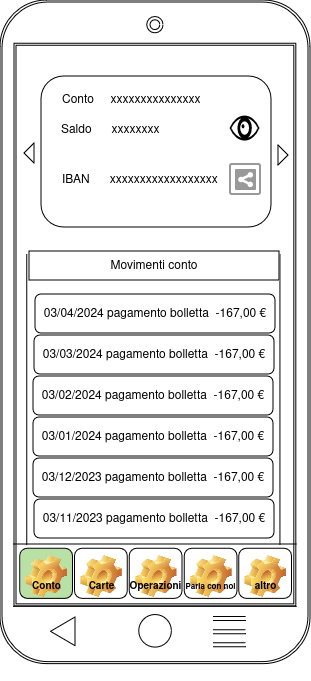

The diagram above was exported from draw.io. Its source (the exported page's mxGraphModel, read from the mxfile embedded in the PNG):
<mxGraphModel dx="954" dy="517" grid="1" gridSize="10" guides="1" tooltips="1" connect="1" arrows="1" fold="1" page="1" pageScale="1" pageWidth="827" pageHeight="1169" math="0" shadow="0">
  <root>
    <mxCell id="0" />
    <mxCell id="1" parent="0" />
    <mxCell id="xQnceqxJn2610WIuwE6C-1" value="" style="group;fillColor=#FFFFFF;" parent="1" vertex="1" connectable="0">
      <mxGeometry x="39" y="40" width="310" height="680" as="geometry" />
    </mxCell>
    <mxCell id="xQnceqxJn2610WIuwE6C-2" value="" style="group" parent="xQnceqxJn2610WIuwE6C-1" vertex="1" connectable="0">
      <mxGeometry width="310" height="680" as="geometry" />
    </mxCell>
    <mxCell id="xQnceqxJn2610WIuwE6C-3" value="" style="shape=ext;double=1;rounded=1;whiteSpace=wrap;html=1;" parent="xQnceqxJn2610WIuwE6C-2" vertex="1">
      <mxGeometry width="310.00000000000006" height="663.6144578313255" as="geometry" />
    </mxCell>
    <mxCell id="xQnceqxJn2610WIuwE6C-4" value="" style="shape=ext;double=1;rounded=0;whiteSpace=wrap;html=1;" parent="xQnceqxJn2610WIuwE6C-2" vertex="1">
      <mxGeometry x="14.090909090909088" y="43.27920377160818" width="281.81818181818176" height="562.6296490309063" as="geometry" />
    </mxCell>
    <mxCell id="xQnceqxJn2610WIuwE6C-5" value="" style="shape=partialRectangle;whiteSpace=wrap;html=1;left=0;right=0;fillColor=none;" parent="xQnceqxJn2610WIuwE6C-2" vertex="1">
      <mxGeometry x="14.096842105263159" y="543.9426506024096" width="281.8226315789473" height="62.32240963855421" as="geometry" />
    </mxCell>
    <mxCell id="xQnceqxJn2610WIuwE6C-6" value="Conto" style="label;whiteSpace=wrap;html=1;align=center;verticalAlign=bottom;spacingLeft=0;spacingBottom=4;imageAlign=center;imageVerticalAlign=top;image=img/clipart/Gear_128x128.png;fontSize=10;fillColor=#B9E0A5;fontColor=#000000;" parent="xQnceqxJn2610WIuwE6C-2" vertex="1">
      <mxGeometry x="19.84815789473684" y="548.2028915662651" width="52.7571052631579" height="50.13975903614458" as="geometry" />
    </mxCell>
    <mxCell id="xQnceqxJn2610WIuwE6C-7" value="&lt;font style=&quot;font-size: 8px;&quot;&gt;Parla con noi&lt;/font&gt;" style="label;whiteSpace=wrap;html=1;align=center;verticalAlign=bottom;spacingLeft=0;spacingBottom=4;imageAlign=center;imageVerticalAlign=top;image=img/clipart/Gear_128x128.png;fontSize=10;" parent="xQnceqxJn2610WIuwE6C-2" vertex="1">
      <mxGeometry x="184.36842105263156" y="548.2028915662651" width="52.7571052631579" height="50.13975903614458" as="geometry" />
    </mxCell>
    <mxCell id="xQnceqxJn2610WIuwE6C-8" value="altro" style="label;whiteSpace=wrap;html=1;align=center;verticalAlign=bottom;spacingLeft=0;spacingBottom=4;imageAlign=center;imageVerticalAlign=top;image=img/clipart/Gear_128x128.png;fontSize=10;" parent="xQnceqxJn2610WIuwE6C-2" vertex="1">
      <mxGeometry x="238.75710526315785" y="548.2028915662651" width="52.7571052631579" height="50.13975903614458" as="geometry" />
    </mxCell>
    <mxCell id="xQnceqxJn2610WIuwE6C-9" value="" style="ellipse;shape=doubleEllipse;whiteSpace=wrap;html=1;aspect=fixed;" parent="xQnceqxJn2610WIuwE6C-2" vertex="1">
      <mxGeometry x="146.8421052631579" y="16.385542168674696" width="16.31578947368421" height="16.31578947368421" as="geometry" />
    </mxCell>
    <mxCell id="xQnceqxJn2610WIuwE6C-10" value="" style="ellipse;whiteSpace=wrap;html=1;aspect=fixed;" parent="xQnceqxJn2610WIuwE6C-2" vertex="1">
      <mxGeometry x="138.69236842105263" y="614.4578313253012" width="32.63157894736842" height="32.63157894736842" as="geometry" />
    </mxCell>
    <mxCell id="xQnceqxJn2610WIuwE6C-11" value="" style="triangle;whiteSpace=wrap;html=1;rotation=-180;" parent="xQnceqxJn2610WIuwE6C-2" vertex="1">
      <mxGeometry x="50.578947368421055" y="616.9156626506024" width="24.473684210526315" height="28.67469879518072" as="geometry" />
    </mxCell>
    <mxCell id="xQnceqxJn2610WIuwE6C-13" value="" style="shape=partialRectangle;whiteSpace=wrap;html=1;top=0;bottom=0;fillColor=none;" parent="xQnceqxJn2610WIuwE6C-2" vertex="1">
      <mxGeometry x="26.84" y="255" width="253.16" height="289" as="geometry" />
    </mxCell>
    <mxCell id="xQnceqxJn2610WIuwE6C-14" value="Movimenti conto" style="rounded=0;whiteSpace=wrap;html=1;" parent="xQnceqxJn2610WIuwE6C-2" vertex="1">
      <mxGeometry x="29" y="251" width="250" height="29" as="geometry" />
    </mxCell>
    <mxCell id="FJtkNojAWWmI7zNmJHA--5" value="" style="group" parent="xQnceqxJn2610WIuwE6C-2" vertex="1" connectable="0">
      <mxGeometry x="19" y="76" width="271" height="151" as="geometry" />
    </mxCell>
    <mxCell id="xQnceqxJn2610WIuwE6C-12" value="" style="rounded=1;whiteSpace=wrap;html=1;" parent="FJtkNojAWWmI7zNmJHA--5" vertex="1">
      <mxGeometry x="22" width="230" height="151" as="geometry" />
    </mxCell>
    <mxCell id="xQnceqxJn2610WIuwE6C-34" value="&lt;blockquote&gt;&lt;div align=&quot;left&quot;&gt;Conto&amp;nbsp;&amp;nbsp;&amp;nbsp;&amp;nbsp; xxxxxxxxxxxxxxx &lt;/div&gt;&lt;/blockquote&gt;" style="text;html=1;align=left;verticalAlign=middle;whiteSpace=wrap;rounded=0;" parent="FJtkNojAWWmI7zNmJHA--5" vertex="1">
      <mxGeometry x="1" y="9" width="270" height="30" as="geometry" />
    </mxCell>
    <mxCell id="xQnceqxJn2610WIuwE6C-35" value="&lt;blockquote&gt;&lt;div align=&quot;left&quot;&gt;IBAN&amp;nbsp;&amp;nbsp;&amp;nbsp;&amp;nbsp;&amp;nbsp; xxxxxxxxxxxxxxxxxx&lt;br&gt;&lt;/div&gt;&lt;/blockquote&gt;" style="text;html=1;align=left;verticalAlign=middle;whiteSpace=wrap;rounded=0;" parent="FJtkNojAWWmI7zNmJHA--5" vertex="1">
      <mxGeometry x="1" y="89" width="270" height="30" as="geometry" />
    </mxCell>
    <mxCell id="FJtkNojAWWmI7zNmJHA--1" value="&lt;blockquote&gt;Saldo &amp;nbsp;&amp;nbsp;&amp;nbsp;&amp;nbsp; xxxxxxxx&amp;nbsp;&amp;nbsp;&amp;nbsp;&amp;nbsp;&amp;nbsp; &lt;br&gt;&lt;/blockquote&gt;" style="text;html=1;align=left;verticalAlign=middle;whiteSpace=wrap;rounded=0;" parent="FJtkNojAWWmI7zNmJHA--5" vertex="1">
      <mxGeometry y="39" width="270" height="30" as="geometry" />
    </mxCell>
    <mxCell id="FJtkNojAWWmI7zNmJHA--3" value="" style="shape=mxgraph.signs.healthcare.eye;html=1;pointerEvents=1;fillColor=#000000;strokeColor=none;verticalLabelPosition=bottom;verticalAlign=top;align=center;" parent="FJtkNojAWWmI7zNmJHA--5" vertex="1">
      <mxGeometry x="210" y="39" width="30" height="25" as="geometry" />
    </mxCell>
    <mxCell id="FJtkNojAWWmI7zNmJHA--4" value="" style="strokeColor=#999999;verticalLabelPosition=bottom;shadow=0;dashed=0;verticalAlign=top;strokeWidth=2;html=1;shape=mxgraph.mockup.misc.shareIcon;" parent="FJtkNojAWWmI7zNmJHA--5" vertex="1">
      <mxGeometry x="211" y="88" width="30" height="30" as="geometry" />
    </mxCell>
    <mxCell id="xQnceqxJn2610WIuwE6C-18" value="&lt;font style=&quot;font-size: 10px;&quot;&gt;Carte&lt;/font&gt;" style="label;whiteSpace=wrap;html=1;align=center;verticalAlign=bottom;spacingLeft=0;spacingBottom=4;imageAlign=center;imageVerticalAlign=top;image=img/clipart/Gear_128x128.png;fontSize=10;fillColor=#ffffff;" parent="xQnceqxJn2610WIuwE6C-1" vertex="1">
      <mxGeometry x="74.50605263157888" y="548.2028915662651" width="52.7571052631579" height="50.13975903614458" as="geometry" />
    </mxCell>
    <mxCell id="xQnceqxJn2610WIuwE6C-19" value="Operazioni" style="label;whiteSpace=wrap;html=1;align=center;verticalAlign=bottom;spacingLeft=0;spacingBottom=4;imageAlign=center;imageVerticalAlign=top;image=img/clipart/Gear_128x128.png;fontSize=10;" parent="xQnceqxJn2610WIuwE6C-1" vertex="1">
      <mxGeometry x="129.163947368421" y="548.2028915662651" width="52.7571052631579" height="50.13975903614458" as="geometry" />
    </mxCell>
    <mxCell id="xQnceqxJn2610WIuwE6C-20" value="" style="group" parent="xQnceqxJn2610WIuwE6C-1" vertex="1" connectable="0">
      <mxGeometry x="212.92105263157893" y="618.5542168674699" width="32.63157894736842" height="26.216867469879517" as="geometry" />
    </mxCell>
    <mxCell id="xQnceqxJn2610WIuwE6C-21" value="" style="shape=link;html=1;rounded=0;" parent="xQnceqxJn2610WIuwE6C-20" edge="1">
      <mxGeometry width="100" relative="1" as="geometry">
        <mxPoint as="sourcePoint" />
        <mxPoint x="32.63157894736842" as="targetPoint" />
      </mxGeometry>
    </mxCell>
    <mxCell id="xQnceqxJn2610WIuwE6C-22" value="" style="shape=link;html=1;rounded=0;" parent="xQnceqxJn2610WIuwE6C-20" edge="1">
      <mxGeometry width="100" relative="1" as="geometry">
        <mxPoint y="13.108433734939759" as="sourcePoint" />
        <mxPoint x="32.63157894736842" y="13.108433734939759" as="targetPoint" />
      </mxGeometry>
    </mxCell>
    <mxCell id="xQnceqxJn2610WIuwE6C-23" value="" style="shape=link;html=1;rounded=0;" parent="xQnceqxJn2610WIuwE6C-20" edge="1">
      <mxGeometry width="100" relative="1" as="geometry">
        <mxPoint y="26.216867469879517" as="sourcePoint" />
        <mxPoint x="32.63157894736842" y="26.216867469879517" as="targetPoint" />
      </mxGeometry>
    </mxCell>
    <mxCell id="xQnceqxJn2610WIuwE6C-25" value="" style="triangle;whiteSpace=wrap;html=1;" parent="1" vertex="1">
      <mxGeometry x="309" y="162" height="20" as="geometry" />
    </mxCell>
    <mxCell id="xQnceqxJn2610WIuwE6C-27" value="03/04/2024 pagamento bolletta&amp;nbsp; -167,00 €" style="rounded=1;whiteSpace=wrap;html=1;" parent="1" vertex="1">
      <mxGeometry x="74" y="334" width="240" height="39" as="geometry" />
    </mxCell>
    <mxCell id="xQnceqxJn2610WIuwE6C-28" value="03/03/2024 pagamento bolletta&amp;nbsp; -167,00 €" style="rounded=1;whiteSpace=wrap;html=1;" parent="1" vertex="1">
      <mxGeometry x="73" y="375" width="240" height="39" as="geometry" />
    </mxCell>
    <mxCell id="xQnceqxJn2610WIuwE6C-29" value="03/02/2024 pagamento bolletta&amp;nbsp; -167,00 €" style="rounded=1;whiteSpace=wrap;html=1;" parent="1" vertex="1">
      <mxGeometry x="72" y="416" width="240" height="39" as="geometry" />
    </mxCell>
    <mxCell id="xQnceqxJn2610WIuwE6C-30" value="03/01/2024 pagamento bolletta&amp;nbsp; -167,00 €" style="rounded=1;whiteSpace=wrap;html=1;" parent="1" vertex="1">
      <mxGeometry x="72" y="457" width="240" height="39" as="geometry" />
    </mxCell>
    <mxCell id="xQnceqxJn2610WIuwE6C-31" value="03/12/2023 pagamento bolletta&amp;nbsp; -167,00 €" style="rounded=1;whiteSpace=wrap;html=1;" parent="1" vertex="1">
      <mxGeometry x="72" y="498" width="240" height="39" as="geometry" />
    </mxCell>
    <mxCell id="xQnceqxJn2610WIuwE6C-32" value="03/11/2023 pagamento bolletta&amp;nbsp; -167,00 €" style="rounded=1;whiteSpace=wrap;html=1;" parent="1" vertex="1">
      <mxGeometry x="73" y="539" width="240" height="39" as="geometry" />
    </mxCell>
    <mxCell id="FJtkNojAWWmI7zNmJHA--6" value="" style="group" parent="1" vertex="1" connectable="0">
      <mxGeometry x="63" y="183" width="264" height="22" as="geometry" />
    </mxCell>
    <mxCell id="xQnceqxJn2610WIuwE6C-24" value="" style="triangle;whiteSpace=wrap;html=1;" parent="FJtkNojAWWmI7zNmJHA--6" vertex="1">
      <mxGeometry x="254" y="2" width="10" height="20" as="geometry" />
    </mxCell>
    <mxCell id="xQnceqxJn2610WIuwE6C-26" value="" style="triangle;whiteSpace=wrap;html=1;rotation=-180;" parent="FJtkNojAWWmI7zNmJHA--6" vertex="1">
      <mxGeometry width="10" height="20" as="geometry" />
    </mxCell>
  </root>
</mxGraphModel>